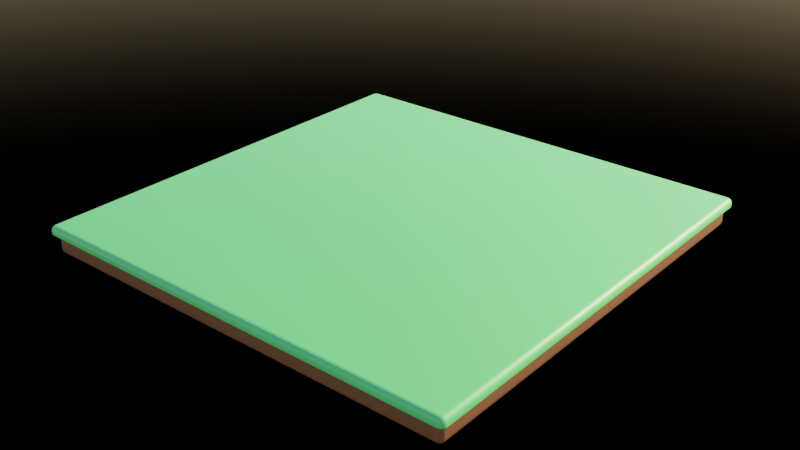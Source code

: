 # Source: ground.blend  (saved by Blender 4.1.23; exported with 4.5.12 LTS)
import bpy
from mathutils import Matrix  # noqa: F401  (used for matrix-valued properties, if any)

bpy.ops.wm.read_factory_settings(use_empty=True)
scene = bpy.context.scene
scene.name = 'Scene'

# ---- collections
col_collection = bpy.data.collections.new('Collection'); scene.collection.children.link(col_collection)

# ---- materials (node trees are filled in below, after node groups)
mat_material_001 = bpy.data.materials.new('Material.001')
mat_material_002 = bpy.data.materials.new('Material.002')

# ---- material node trees
mat_material_001.use_nodes = True; mat_material_001.node_tree.nodes.clear()
_N = mat_material_001.node_tree.nodes; _L = mat_material_001.node_tree.links
n0 = _N.new('ShaderNodeBsdfPrincipled'); n0.name = 'Principled BSDF'; n0.location = (10, 300)
n0.inputs[0].default_value = (0.07879, 0.5203, 0.1234, 1.0)
n1 = _N.new('ShaderNodeOutputMaterial'); n1.name = 'Material Output'; n1.location = (300, 300)
_L.new(n0.outputs[0], n1.inputs[0])
n1.is_active_output = True
mat_material_002.use_nodes = True; mat_material_002.node_tree.nodes.clear()
_N = mat_material_002.node_tree.nodes; _L = mat_material_002.node_tree.links
n0 = _N.new('ShaderNodeBsdfPrincipled'); n0.name = 'Principled BSDF'; n0.location = (10, 300)
n0.inputs[0].default_value = (0.1497, 0.05956, 0.02521, 1.0)
n1 = _N.new('ShaderNodeOutputMaterial'); n1.name = 'Material Output'; n1.location = (300, 300)
_L.new(n0.outputs[0], n1.inputs[0])
n1.is_active_output = True

# ---- world
world_world = bpy.data.worlds.new('World'); scene.world = world_world
world_world.use_nodes = True; world_world.node_tree.nodes.clear()
_N = world_world.node_tree.nodes; _L = world_world.node_tree.links
n0 = _N.new('ShaderNodeVolumeScatter'); n0.name = 'Volume Scatter'; n0.location = (36, 67)
n0.width = 140
n0.inputs[1].default_value = 0.001
n1 = _N.new('ShaderNodeBackground'); n1.name = 'Background'; n1.location = (31, 194)
n1.inputs[1].default_value = 0.25
n2 = _N.new('ShaderNodeTexSky'); n2.name = 'Sky Texture'; n2.location = (-172, 192)
n2.sun_intensity = 0.4
n2.sun_elevation = 0.5236
n2.sun_rotation = 0.4363
n2.altitude = 2200.0
n2.air_density = 1.5
n2.dust_density = 2.5
n2.ozone_density = 1.3
n3 = _N.new('ShaderNodeOutputWorld'); n3.name = 'World Output'; n3.location = (225, 191)
_L.new(n2.outputs[0], n1.inputs[0])
_L.new(n1.outputs[0], n3.inputs[0])
n3.is_active_output = True
world_world.color = (0.05088, 0.05088, 0.05088)
world_world.use_sun_shadow = False
world_world.sun_shadow_jitter_overblur = 0.0

# ---- meshes
me_cube_001 = bpy.data.meshes.new('Cube.001')
me_cube_001.from_pydata([(-10.47, 10.23, -0.2269), (-10.44, 10.35, -0.2269), (-10.35, 10.44, -0.2269), (-10.23, 10.47, -0.2269), (-10.47, -10.23, -0.2269), (-10.44, -10.35, -0.2269), (-10.35, -10.44, -0.2269), (-10.23, -10.47, -0.2269), (-10.23, -10.23, 0.1538), (-10.23, -10.47, -0.08338), (-10.47, -10.23, -0.08338), (-10.23, -10.35, 0.1221), (-10.35, -10.23, 0.1221), (-10.34, -10.34, 0.09131), (-10.35, -10.44, -0.08338), (-10.23, -10.44, 0.03504), (-10.34, -10.4, 0.03002), (-10.44, -10.23, 0.03504), (-10.44, -10.35, -0.08338), (-10.4, -10.34, 0.03002), (-10.01, -10.24, -0.9442), (-10.01, -10.01, -1.181), (-10.24, -10.01, -0.9442), (-10.01, -10.21, -1.063), (-10.12, -10.21, -0.9442), (-10.12, -10.18, -1.058), (-10.12, -10.01, -1.15), (-10.01, -10.12, -1.15), (-10.12, -10.12, -1.119), (-10.21, -10.12, -0.9442), (-10.21, -10.01, -1.063), (-10.18, -10.12, -1.058), (-10.23, 10.23, 0.1538), (-10.47, 10.23, -0.08338), (-10.23, 10.47, -0.08338), (-10.35, 10.23, 0.1221), (-10.23, 10.35, 0.1221), (-10.34, 10.34, 0.09131), (-10.44, 10.35, -0.08338), (-10.44, 10.23, 0.03504), (-10.4, 10.34, 0.03002), (-10.23, 10.44, 0.03504), (-10.35, 10.44, -0.08338), (-10.34, 10.4, 0.03002), (-10.01, 10.01, -1.181), (-10.01, 10.24, -0.9442), (-10.24, 10.01, -0.9442), (-10.01, 10.12, -1.15), (-10.12, 10.01, -1.15), (-10.12, 10.12, -1.119), (-10.12, 10.21, -0.9442), (-10.01, 10.21, -1.063), (-10.12, 10.18, -1.058), (-10.21, 10.01, -1.063), (-10.21, 10.12, -0.9442), (-10.18, 10.12, -1.058), (10.23, -10.23, 0.1538), (10.47, -10.23, -0.08338), (10.23, -10.47, -0.08338), (10.35, -10.23, 0.1221), (10.23, -10.35, 0.1221), (10.34, -10.34, 0.09131), (10.44, -10.35, -0.08338), (10.44, -10.23, 0.03504), (10.4, -10.34, 0.03002), (10.23, -10.44, 0.03504), (10.35, -10.44, -0.08338), (10.34, -10.4, 0.03002), (10.01, -10.01, -1.181), (10.01, -10.24, -0.9442), (10.24, -10.01, -0.9442), (10.01, -10.12, -1.15), (10.12, -10.01, -1.15), (10.12, -10.12, -1.119), (10.12, -10.21, -0.9442), (10.01, -10.21, -1.063), (10.12, -10.18, -1.058), (10.21, -10.01, -1.063), (10.21, -10.12, -0.9442), (10.18, -10.12, -1.058), (10.23, 10.23, 0.1538), (10.23, 10.47, -0.08338), (10.47, 10.23, -0.08338), (10.23, 10.35, 0.1221), (10.35, 10.23, 0.1221), (10.34, 10.34, 0.09131), (10.35, 10.44, -0.08338), (10.23, 10.44, 0.03504), (10.34, 10.4, 0.03002), (10.44, 10.23, 0.03504), (10.44, 10.35, -0.08338), (10.4, 10.34, 0.03002), (10.01, 10.01, -1.181), (10.24, 10.01, -0.9442), (10.01, 10.24, -0.9442), (10.12, 10.01, -1.15), (10.01, 10.12, -1.15), (10.12, 10.12, -1.119), (10.21, 10.12, -0.9442), (10.21, 10.01, -1.063), (10.18, 10.12, -1.058), (10.01, 10.21, -1.063), (10.12, 10.21, -0.9442), (10.12, 10.18, -1.058), (10.47, 10.23, -0.2269), (10.44, 10.35, -0.2269), (10.35, 10.44, -0.2269), (10.23, 10.47, -0.2269), (10.23, -10.47, -0.2269), (10.35, -10.44, -0.2269), (10.44, -10.35, -0.2269), (10.47, -10.23, -0.2269), (10.24, 10.01, -0.2854), (-10.01, 10.24, -0.2854), (-10.24, -10.01, -0.2854), (-10.12, -10.21, -0.2854), (-10.21, -10.12, -0.2854), (-10.01, -10.24, -0.2854), (-10.12, 10.21, -0.2854), (-10.21, 10.12, -0.2854), (-10.24, 10.01, -0.2854), (10.21, 10.12, -0.2854), (10.12, 10.21, -0.2854), (10.01, 10.24, -0.2854), (10.12, -10.21, -0.2854), (10.21, -10.12, -0.2854), (10.24, -10.01, -0.2854), (10.01, -10.24, -0.2854)], [], [(127, 69, 20, 117), (112, 93, 70, 126), (125, 110, 111, 126), (92, 44, 21, 68), (114, 22, 46, 120), (113, 45, 94, 123), (8, 11, 13, 12), (11, 15, 16, 13), (9, 14, 16, 15), (14, 18, 19, 16), (10, 17, 19, 18), (17, 12, 13, 19), (13, 16, 19), (20, 23, 25, 24), (23, 27, 28, 25), (21, 26, 28, 27), (26, 30, 31, 28), (22, 29, 31, 30), (29, 24, 25, 31), (25, 28, 31), (32, 35, 37, 36), (35, 39, 40, 37), (33, 38, 40, 39), (38, 42, 43, 40), (34, 41, 43, 42), (41, 36, 37, 43), (37, 40, 43), (44, 47, 49, 48), (47, 51, 52, 49), (45, 50, 52, 51), (50, 54, 55, 52), (46, 53, 55, 54), (53, 48, 49, 55), (49, 52, 55), (56, 59, 61, 60), (59, 63, 64, 61), (57, 62, 64, 63), (62, 66, 67, 64), (58, 65, 67, 66), (65, 60, 61, 67), (61, 64, 67), (68, 71, 73, 72), (71, 75, 76, 73), (69, 74, 76, 75), (74, 78, 79, 76), (70, 77, 79, 78), (77, 72, 73, 79), (73, 76, 79), (80, 83, 85, 84), (83, 87, 88, 85), (81, 86, 88, 87), (86, 90, 91, 88), (82, 89, 91, 90), (89, 84, 85, 91), (85, 88, 91), (92, 95, 97, 96), (95, 99, 100, 97), (93, 98, 100, 99), (98, 102, 103, 100), (94, 101, 103, 102), (101, 96, 97, 103), (97, 100, 103), (32, 8, 12, 35), (35, 12, 17, 39), (39, 17, 10, 33), (117, 20, 24, 115), (115, 24, 29, 116), (116, 29, 22, 114), (21, 44, 48, 26), (26, 48, 53, 30), (30, 53, 46, 22), (3, 34, 42, 2), (2, 42, 38, 1), (1, 38, 33, 0), (80, 32, 36, 83), (83, 36, 41, 87), (87, 41, 34, 81), (44, 92, 96, 47), (47, 96, 101, 51), (51, 101, 94, 45), (104, 82, 90, 105), (105, 90, 86, 106), (106, 86, 81, 107), (56, 80, 84, 59), (59, 84, 89, 63), (63, 89, 82, 57), (92, 68, 72, 95), (95, 72, 77, 99), (99, 77, 70, 93), (108, 58, 66, 109), (109, 66, 62, 110), (110, 62, 57, 111), (8, 56, 60, 11), (11, 60, 65, 15), (15, 65, 58, 9), (68, 21, 27, 71), (71, 27, 23, 75), (75, 23, 20, 69), (32, 80, 56, 8), (124, 109, 110, 125), (127, 108, 109, 124), (122, 106, 107, 123), (121, 105, 106, 122), (112, 104, 105, 121), (119, 1, 0, 120), (118, 2, 1, 119), (113, 3, 2, 118), (18, 5, 4, 10), (14, 6, 5, 18), (9, 7, 6, 14), (34, 3, 107, 81), (10, 4, 0, 33), (82, 104, 111, 57), (58, 108, 7, 9), (45, 113, 118, 50), (50, 118, 119, 54), (54, 119, 120, 46), (93, 112, 121, 98), (98, 121, 122, 102), (102, 122, 123, 94), (69, 127, 124, 74), (74, 124, 125, 78), (5, 116, 114, 4), (6, 115, 116, 5), (7, 117, 115, 6), (3, 113, 123, 107), (4, 114, 120, 0), (78, 125, 126, 70), (104, 112, 126, 111), (108, 127, 117, 7)])
me_cube_001.polygons.foreach_set('use_smooth', [True] * 130)
me_cube_001.polygons.foreach_set('material_index', [1, 1, 0, 1, 1, 1, 0, 0, 0, 0, 0, 0, 0, 1, 1, 1, 1, 1, 1, 1, 0, 0, 0, 0, 0, 0, 0, 1, 1, 1, 1, 1, 1, 1, 0, 0, 0, 0, 0, 0, 0, 1, 1, 1, 1, 1, 1, 1, 0, 0, 0, 0, 0, 0, 0, 1, 1, 1, 1, 1, 1, 1, 0, 0, 0, 1, 1, 1, 1, 1, 1, 0, 0, 0, 0, 0, 0, 1, 1, 1, 0, 0, 0, 0, 0, 0, 1, 1, 1, 0, 0, 0, 0, 0, 0, 1, 1, 1, 0, 0, 0, 0, 0, 0, 0, 0, 0, 0, 0, 0, 0, 0, 0, 0, 1, 1, 1, 1, 1, 1, 1, 1, 0, 0, 0, 0, 0, 1, 0, 0])
_k = set([(0, 1), (0, 4), (1, 2), (2, 3), (3, 107), (4, 5), (5, 6), (6, 7), (7, 108), (104, 105), (104, 111), (105, 106), (106, 107), (108, 109), (109, 110), (110, 111), (112, 121), (112, 126), (113, 118), (113, 123), (114, 116), (114, 120), (115, 116), (115, 117), (117, 127), (118, 119), (119, 120), (121, 122), (122, 123), (124, 125), (124, 127), (125, 126)])
me_cube_001.attributes.new('sharp_edge', 'BOOLEAN', 'EDGE').data.foreach_set('value', [ (min(e.vertices), max(e.vertices)) in _k for e in me_cube_001.edges])
_uv = me_cube_001.uv_layers.new(name='UVMap')
_uv.uv.foreach_set('vector', [0.516, 0.7528, 0.5806, 0.7528, 0.5806, 0.9972, 0.516, 0.9972, 0.516, 0.5028, 0.5806, 0.5028, 0.5806, 0.7472, 0.516, 0.7472, 0.516, 0.7486, 0.4463, 0.7486, 0.4463, 0.7472, 0.516, 0.7472, 0.6278, 0.5028, 0.8722, 0.5028, 0.8722, 0.7472, 0.6278, 0.7472, 0.516, 0.002832, 0.5806, 0.002832, 0.5806, 0.2472, 0.516, 0.2472, 0.516, 0.2528, 0.5806, 0.2528, 0.5806, 0.4972, 0.516, 0.4972, 0.1278, 0.7472, 0.1278, 0.75, 0.125, 0.7485, 0.125, 0.7472, 0.375, 0.9972, 0.3972, 0.9972, 0.3982, 1.0, 0.375, 1.0, 0.4194, 0.9972, 0.4194, 1.0, 0.3982, 1.0, 0.3972, 0.9972, 0.4194, 0.0, 0.4194, 0.001418, 0.3982, 0.001478, 0.3982, 0.0, 0.4194, 0.002832, 0.3972, 0.002832, 0.3982, 0.001478, 0.4194, 0.001418, 0.3972, 0.002832, 0.375, 0.002832, 0.375, 0.001478, 0.3982, 0.001478, 0.375, 0.001478, 0.3982, 0.0, 0.3982, 0.001478, 0.5806, 0.9972, 0.625, 0.9972, 0.625, 0.9985, 0.5806, 1.0, 0.8722, 0.75, 0.8722, 0.7486, 0.8735, 0.7485, 0.8735, 0.75, 0.8722, 0.7472, 0.8736, 0.7472, 0.8735, 0.7485, 0.8722, 0.7486, 0.8736, 0.7472, 0.875, 0.7472, 0.875, 0.7485, 0.8735, 0.7485, 0.5806, 0.002832, 0.5806, 0.001418, 0.625, 0.001478, 0.625, 0.002832, 0.5806, 0.001418, 0.5806, 0.0, 0.625, 0.0, 0.625, 0.001478, 0.8735, 0.75, 0.8735, 0.7485, 0.875, 0.7485, 0.1278, 0.5028, 0.125, 0.5028, 0.125, 0.5015, 0.1278, 0.5, 0.375, 0.2472, 0.3972, 0.2472, 0.3982, 0.2485, 0.375, 0.2485, 0.4194, 0.2472, 0.4194, 0.2486, 0.3982, 0.2485, 0.3972, 0.2472, 0.4194, 0.2486, 0.4194, 0.2514, 0.3982, 0.2515, 0.3982, 0.2485, 0.4194, 0.2528, 0.3972, 0.2528, 0.3982, 0.2515, 0.4194, 0.2514, 0.3972, 0.2528, 0.375, 0.2528, 0.375, 0.25, 0.3982, 0.2515, 0.375, 0.2485, 0.3982, 0.2485, 0.3982, 0.2493, 0.8722, 0.5028, 0.8722, 0.5014, 0.8735, 0.5015, 0.8736, 0.5028, 0.8722, 0.5014, 0.8722, 0.5, 0.8735, 0.5, 0.8735, 0.5015, 0.5806, 0.2528, 0.5806, 0.2514, 0.625, 0.2515, 0.625, 0.2528, 0.5806, 0.2514, 0.5806, 0.2486, 0.625, 0.2485, 0.625, 0.2515, 0.5806, 0.2472, 0.625, 0.2472, 0.625, 0.2485, 0.5806, 0.2486, 0.875, 0.5028, 0.8736, 0.5028, 0.8735, 0.5015, 0.875, 0.5015, 0.8735, 0.5015, 0.8735, 0.5, 0.875, 0.5015, 0.3722, 0.7472, 0.3736, 0.7472, 0.3735, 0.75, 0.3722, 0.75, 0.3736, 0.7472, 0.3972, 0.7472, 0.3982, 0.7485, 0.3735, 0.75, 0.4194, 0.7472, 0.4194, 0.7486, 0.3982, 0.7485, 0.3972, 0.7472, 0.4194, 0.7486, 0.4194, 0.7514, 0.3982, 0.7515, 0.3982, 0.7485, 0.4194, 0.7528, 0.3972, 0.7528, 0.3982, 0.7515, 0.4194, 0.7514, 0.3972, 0.7528, 0.375, 0.7528, 0.375, 0.7515, 0.3982, 0.7515, 0.375, 0.7515, 0.3982, 0.7507, 0.3982, 0.7515, 0.6278, 0.7472, 0.6278, 0.7486, 0.6265, 0.7485, 0.6264, 0.7472, 0.6278, 0.7486, 0.6278, 0.75, 0.6265, 0.75, 0.6265, 0.7485, 0.5806, 0.7528, 0.5806, 0.7514, 0.625, 0.7515, 0.625, 0.7528, 0.5806, 0.7514, 0.5806, 0.7486, 0.6018, 0.7485, 0.625, 0.7515, 0.5806, 0.7472, 0.6028, 0.7472, 0.6018, 0.7485, 0.5806, 0.7486, 0.6028, 0.7472, 0.6264, 0.7472, 0.6265, 0.7485, 0.6018, 0.7485, 0.6265, 0.7485, 0.6265, 0.75, 0.6257, 0.7485, 0.3722, 0.5028, 0.3722, 0.5, 0.3735, 0.5, 0.3736, 0.5028, 0.375, 0.4972, 0.3972, 0.4972, 0.3982, 0.4985, 0.375, 0.4985, 0.4194, 0.4972, 0.4194, 0.4986, 0.3982, 0.4985, 0.3972, 0.4972, 0.4194, 0.4986, 0.4194, 0.5014, 0.3982, 0.5015, 0.3982, 0.4985, 0.4194, 0.5028, 0.3972, 0.5028, 0.3982, 0.5015, 0.4194, 0.5014, 0.3972, 0.5028, 0.3736, 0.5028, 0.3735, 0.5, 0.3982, 0.5015, 0.375, 0.4985, 0.3982, 0.4985, 0.3982, 0.4993, 0.6278, 0.5028, 0.6264, 0.5028, 0.6265, 0.5015, 0.6278, 0.5014, 0.6264, 0.5028, 0.6028, 0.5028, 0.6018, 0.5015, 0.6265, 0.5015, 0.5806, 0.5028, 0.5806, 0.5014, 0.6018, 0.5015, 0.6028, 0.5028, 0.5806, 0.5014, 0.5806, 0.4986, 0.625, 0.4985, 0.6018, 0.5015, 0.5806, 0.4972, 0.625, 0.4972, 0.625, 0.4985, 0.5806, 0.4986, 0.6278, 0.5, 0.6278, 0.5014, 0.6265, 0.5015, 0.6265, 0.5, 0.6265, 0.5015, 0.6257, 0.5015, 0.6265, 0.5, 0.1278, 0.5028, 0.1278, 0.7472, 0.125, 0.7472, 0.125, 0.5028, 0.375, 0.2472, 0.375, 0.002832, 0.3972, 0.002832, 0.3972, 0.2472, 0.3972, 0.2472, 0.3972, 0.002832, 0.4194, 0.002832, 0.4194, 0.2472, 0.516, 0.9972, 0.5806, 0.9972, 0.5806, 1.0, 0.516, 1.0, 0.516, 0.0, 0.5806, 0.0, 0.5806, 0.001418, 0.516, 0.001418, 0.516, 0.001418, 0.5806, 0.001418, 0.5806, 0.002832, 0.516, 0.002832, 0.8722, 0.7472, 0.8722, 0.5028, 0.8736, 0.5028, 0.8736, 0.7472, 0.8736, 0.7472, 0.8736, 0.5028, 0.875, 0.5028, 0.875, 0.7472, 0.625, 0.002832, 0.625, 0.2472, 0.5806, 0.2472, 0.5806, 0.002832, 0.4463, 0.2528, 0.4194, 0.2528, 0.4194, 0.2514, 0.4463, 0.2514, 0.4463, 0.2514, 0.4194, 0.2514, 0.4194, 0.2486, 0.4463, 0.2486, 0.4463, 0.2486, 0.4194, 0.2486, 0.4194, 0.2472, 0.4463, 0.2472, 0.3722, 0.5028, 0.1278, 0.5028, 0.1278, 0.5, 0.3722, 0.5, 0.375, 0.4972, 0.375, 0.2528, 0.3972, 0.2528, 0.3972, 0.4972, 0.3972, 0.4972, 0.3972, 0.2528, 0.4194, 0.2528, 0.4194, 0.4972, 0.8722, 0.5028, 0.6278, 0.5028, 0.6278, 0.5014, 0.8722, 0.5014, 0.8722, 0.5014, 0.6278, 0.5014, 0.6278, 0.5, 0.8722, 0.5, 0.625, 0.2528, 0.625, 0.4972, 0.5806, 0.4972, 0.5806, 0.2528, 0.4463, 0.5028, 0.4194, 0.5028, 0.4194, 0.5014, 0.4463, 0.5014, 0.4463, 0.5014, 0.4194, 0.5014, 0.4194, 0.4986, 0.4463, 0.4986, 0.4463, 0.4986, 0.4194, 0.4986, 0.4194, 0.4972, 0.4463, 0.4972, 0.3722, 0.7472, 0.3722, 0.5028, 0.3736, 0.5028, 0.3736, 0.7472, 0.3736, 0.7472, 0.3736, 0.5028, 0.3972, 0.5028, 0.3972, 0.7472, 0.3972, 0.7472, 0.3972, 0.5028, 0.4194, 0.5028, 0.4194, 0.7472, 0.6278, 0.5028, 0.6278, 0.7472, 0.6264, 0.7472, 0.6264, 0.5028, 0.6264, 0.5028, 0.6264, 0.7472, 0.6028, 0.7472, 0.6028, 0.5028, 0.6028, 0.5028, 0.6028, 0.7472, 0.5806, 0.7472, 0.5806, 0.5028, 0.4463, 0.7528, 0.4194, 0.7528, 0.4194, 0.7514, 0.4463, 0.7514, 0.4463, 0.7514, 0.4194, 0.7514, 0.4194, 0.7486, 0.4463, 0.7486, 0.4463, 0.7486, 0.4194, 0.7486, 0.4194, 0.7472, 0.4463, 0.7472, 0.1278, 0.7472, 0.3722, 0.7472, 0.3722, 0.75, 0.1278, 0.75, 0.375, 0.9972, 0.375, 0.7528, 0.3972, 0.7528, 0.3972, 0.9972, 0.3972, 0.9972, 0.3972, 0.7528, 0.4194, 0.7528, 0.4194, 0.9972, 0.6278, 0.7472, 0.8722, 0.7472, 0.8722, 0.7486, 0.6278, 0.7486, 0.6278, 0.7486, 0.8722, 0.7486, 0.8722, 0.75, 0.6278, 0.75, 0.625, 0.7528, 0.625, 0.9972, 0.5806, 0.9972, 0.5806, 0.7528, 0.1278, 0.5028, 0.3722, 0.5028, 0.3722, 0.7472, 0.1278, 0.7472, 0.516, 0.7514, 0.4463, 0.7514, 0.4463, 0.7486, 0.516, 0.7486, 0.516, 0.7528, 0.4463, 0.7528, 0.4463, 0.7514, 0.516, 0.7514, 0.516, 0.4986, 0.4463, 0.4986, 0.4463, 0.4972, 0.516, 0.4972, 0.516, 0.5014, 0.4463, 0.5014, 0.4463, 0.4986, 0.516, 0.4986, 0.516, 0.5028, 0.4463, 0.5028, 0.4463, 0.5014, 0.516, 0.5014, 0.516, 0.2486, 0.4463, 0.2486, 0.4463, 0.2472, 0.516, 0.2472, 0.516, 0.2514, 0.4463, 0.2514, 0.4463, 0.2486, 0.516, 0.2486, 0.516, 0.2528, 0.4463, 0.2528, 0.4463, 0.2514, 0.516, 0.2514, 0.4194, 0.001418, 0.4463, 0.001418, 0.4463, 0.002832, 0.4194, 0.002832, 0.4194, 0.0, 0.4463, 0.0, 0.4463, 0.001418, 0.4194, 0.001418, 0.4194, 0.9972, 0.4463, 0.9972, 0.4463, 1.0, 0.4194, 1.0, 0.4194, 0.2528, 0.4463, 0.2528, 0.4463, 0.4972, 0.4194, 0.4972, 0.4194, 0.002832, 0.4463, 0.002832, 0.4463, 0.2472, 0.4194, 0.2472, 0.4194, 0.5028, 0.4463, 0.5028, 0.4463, 0.7472, 0.4194, 0.7472, 0.4194, 0.7528, 0.4463, 0.7528, 0.4463, 0.9972, 0.4194, 0.9972, 0.5806, 0.2528, 0.516, 0.2528, 0.516, 0.2514, 0.5806, 0.2514, 0.5806, 0.2514, 0.516, 0.2514, 0.516, 0.2486, 0.5806, 0.2486, 0.5806, 0.2486, 0.516, 0.2486, 0.516, 0.2472, 0.5806, 0.2472, 0.5806, 0.5028, 0.516, 0.5028, 0.516, 0.5014, 0.5806, 0.5014, 0.5806, 0.5014, 0.516, 0.5014, 0.516, 0.4986, 0.5806, 0.4986, 0.5806, 0.4986, 0.516, 0.4986, 0.516, 0.4972, 0.5806, 0.4972, 0.5806, 0.7528, 0.516, 0.7528, 0.516, 0.7514, 0.5806, 0.7514, 0.5806, 0.7514, 0.516, 0.7514, 0.516, 0.7486, 0.5806, 0.7486, 0.4463, 0.001418, 0.516, 0.001418, 0.516, 0.002832, 0.4463, 0.002832, 0.4463, 0.0, 0.516, 0.0, 0.516, 0.001418, 0.4463, 0.001418, 0.4463, 0.9972, 0.516, 0.9972, 0.516, 1.0, 0.4463, 1.0, 0.4463, 0.2528, 0.516, 0.2528, 0.516, 0.4972, 0.4463, 0.4972, 0.4463, 0.002832, 0.516, 0.002832, 0.516, 0.2472, 0.4463, 0.2472, 0.5806, 0.7486, 0.516, 0.7486, 0.516, 0.7472, 0.5806, 0.7472, 0.4463, 0.5028, 0.516, 0.5028, 0.516, 0.7472, 0.4463, 0.7472, 0.4463, 0.7528, 0.516, 0.7528, 0.516, 0.9972, 0.4463, 0.9972])
me_cube_001.materials.append(mat_material_001)
me_cube_001.materials.append(mat_material_002)
me_cube_001.update()

# ---- objects
ob_cube = bpy.data.objects.new('Cube', me_cube_001)

# ---- transforms, parenting, visibility, modifiers, constraints
ob_cube.location = (0.0, 0.0, 0.0)

# ---- collection membership
col_collection.objects.link(ob_cube)

# ---- scene / render settings (as saved in the file)
scene.frame_start = 1; scene.frame_end = 240; scene.frame_set(0)
scene.render.engine = 'CYCLES'
scene.render.image_settings.color_mode = 'RGB'
scene.render.fps = 30
scene.cycles.use_denoising = False
scene.cycles.samples = 256
scene.cycles.sampling_pattern = 'TABULATED_SOBOL'
scene.eevee.ray_tracing_options.trace_max_roughness = 0.0
scene.view_settings.view_transform = 'Filmic'
bpy.context.view_layer.update()

# ---- added for rendering (the .blend has no active camera): camera
cam_auto = bpy.data.cameras.new('AutoCamera')
cam_auto.lens = 50.0
cam_auto.sensor_width = 36.0
cam_auto.clip_end = 1000.0
ob_auto_camera = bpy.data.objects.new('AutoCamera', cam_auto)
scene.collection.objects.link(ob_auto_camera)
ob_auto_camera.location = (27.4192, -32.9031, 21.4216)
ob_auto_camera.rotation_euler = (1.09748, -7.21219e-08, 0.694738)
scene.camera = ob_auto_camera
bpy.context.view_layer.update()
